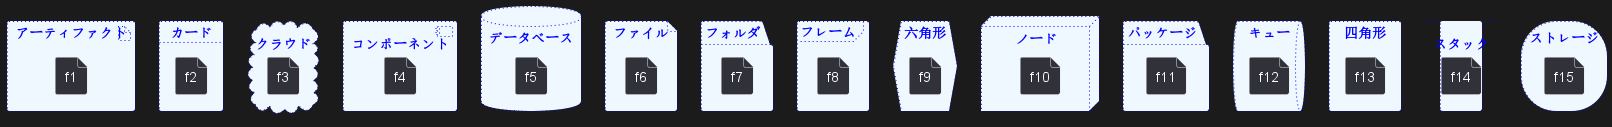

The diagram above was rendered by PlantUML. Its source (embedded in the PNG):
@startuml
artifact    artifactVeryLOOOOOOOOOOOOOOOOOOOg    as "アーティファクト" #aliceblue;line:blue;line.dotted;text:blue {
file f1
}
card        cardVeryLOOOOOOOOOOOOOOOOOOOg        as "カード" #aliceblue;line:blue;line.dotted;text:blue {
file f2
}
cloud       cloudVeryLOOOOOOOOOOOOOOOOOOOg       as "クラウド" #aliceblue;line:blue;line.dotted;text:blue {
file f3
}
component   componentVeryLOOOOOOOOOOOOOOOOOOOg   as "コンポーネント" #aliceblue;line:blue;line.dotted;text:blue {
file f4
}
database    databaseVeryLOOOOOOOOOOOOOOOOOOOg    as "データベース" #aliceblue;line:blue;line.dotted;text:blue {
file f5
}
file        fileVeryLOOOOOOOOOOOOOOOOOOOg        as "ファイル" #aliceblue;line:blue;line.dotted;text:blue {
file f6
}
folder      folderVeryLOOOOOOOOOOOOOOOOOOOg      as "フォルダ" #aliceblue;line:blue;line.dotted;text:blue {
file f7
}
frame       frameVeryLOOOOOOOOOOOOOOOOOOOg       as "フレーム" #aliceblue;line:blue;line.dotted;text:blue {
file f8
}
hexagon     hexagonVeryLOOOOOOOOOOOOOOOOOOOg     as "六角形" #aliceblue;line:blue;line.dotted;text:blue {
file f9
}
node        nodeVeryLOOOOOOOOOOOOOOOOOOOg        as "ノード" #aliceblue;line:blue;line.dotted;text:blue {
file f10
}
package     packageVeryLOOOOOOOOOOOOOOOOOOOg     as "パッケージ" #aliceblue;line:blue;line.dotted;text:blue {
file f11
}
queue       queueVeryLOOOOOOOOOOOOOOOOOOOg       as "キュー" #aliceblue;line:blue;line.dotted;text:blue {
file f12
}
rectangle   rectangleVeryLOOOOOOOOOOOOOOOOOOOg   as "四角形" #aliceblue;line:blue;line.dotted;text:blue {
file f13
}
stack       stackVeryLOOOOOOOOOOOOOOOOOOOg       as "スタック" #aliceblue;line:blue;line.dotted;text:blue {
file f14
}
storage     storageVeryLOOOOOOOOOOOOOOOOOOOg     as "ストレージ" #aliceblue;line:blue;line.dotted;text:blue {
file f15
}
@enduml